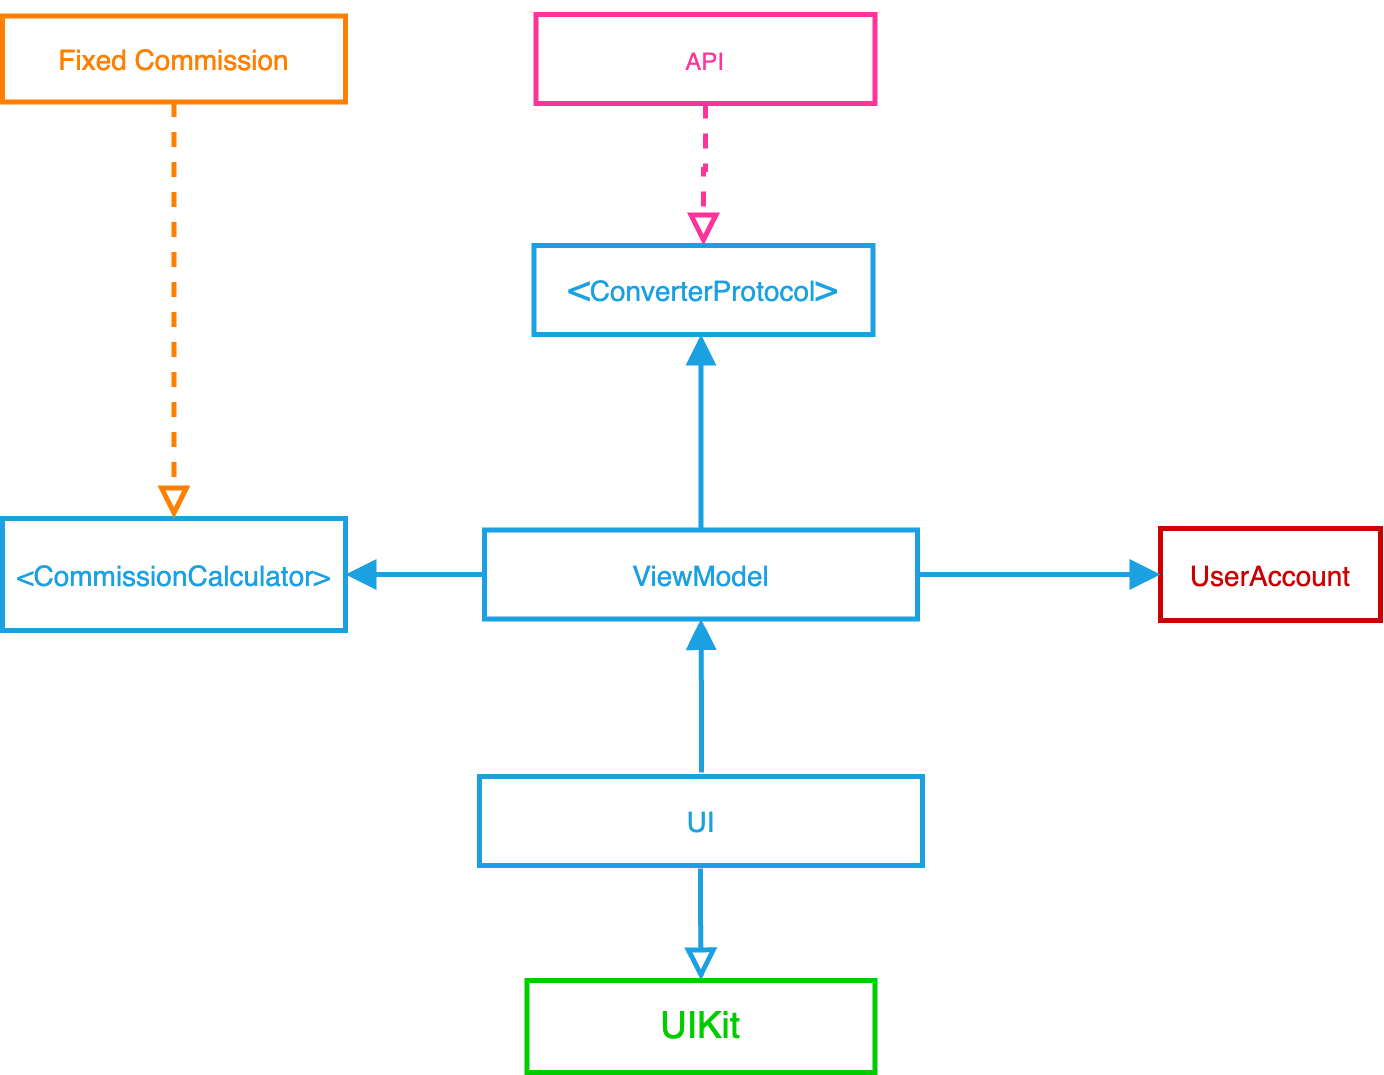

The diagram above was exported from draw.io. Its source (the exported page's mxGraphModel, read from the mxfile embedded in the PNG):
<mxGraphModel dx="869" dy="-1357" grid="1" gridSize="10" guides="1" tooltips="1" connect="1" arrows="1" fold="1" page="1" pageScale="1" pageWidth="1100" pageHeight="850" math="0" shadow="0">
  <root>
    <mxCell id="0" />
    <mxCell id="1" parent="0" />
    <mxCell id="clQoa2TepACGA1SUAbgh-1" value="&lt;font style=&quot;font-size: 28px;&quot;&gt;ViewModel&lt;/font&gt;" style="rounded=0;whiteSpace=wrap;html=1;strokeWidth=5;fontSize=37;fontColor=#1BA1E2;fillColor=none;strokeColor=#1BA1E2;" vertex="1" parent="1">
      <mxGeometry x="2652" y="3415.5" width="433" height="89" as="geometry" />
    </mxCell>
    <mxCell id="clQoa2TepACGA1SUAbgh-2" style="edgeStyle=orthogonalEdgeStyle;rounded=0;html=1;jettySize=auto;orthogonalLoop=1;strokeWidth=5;fontSize=37;endArrow=block;endFill=1;endSize=18;strokeColor=#1BA1E2;fontColor=#FF3399;exitX=0.5;exitY=0;exitDx=0;exitDy=0;entryX=0.5;entryY=1;entryDx=0;entryDy=0;" edge="1" parent="1" source="clQoa2TepACGA1SUAbgh-1">
      <mxGeometry relative="1" as="geometry">
        <mxPoint x="2890.9999511718743" y="3511.999951171875" as="sourcePoint" />
        <mxPoint x="2868.5" y="3220" as="targetPoint" />
        <Array as="points" />
      </mxGeometry>
    </mxCell>
    <mxCell id="clQoa2TepACGA1SUAbgh-3" value="&lt;font style=&quot;font-size: 24px;&quot;&gt;API&lt;/font&gt;" style="rounded=0;whiteSpace=wrap;html=1;strokeWidth=5;fontSize=37;fillColor=none;strokeColor=#FF3399;fontColor=#FF3399;" vertex="1" parent="1">
      <mxGeometry x="2703.499951171875" y="2899.999951171875" width="339" height="89" as="geometry" />
    </mxCell>
    <mxCell id="clQoa2TepACGA1SUAbgh-4" style="edgeStyle=orthogonalEdgeStyle;rounded=0;html=1;jettySize=auto;orthogonalLoop=1;strokeWidth=5;fontSize=37;endArrow=block;endFill=0;endSize=20;strokeColor=#FF3399;fontColor=#FF3399;dashed=1;entryX=0.5;entryY=0;entryDx=0;entryDy=0;exitX=0.5;exitY=1;exitDx=0;exitDy=0;" edge="1" parent="1" source="clQoa2TepACGA1SUAbgh-3" target="clQoa2TepACGA1SUAbgh-12">
      <mxGeometry relative="1" as="geometry">
        <mxPoint x="2502" y="2820" as="sourcePoint" />
        <mxPoint x="2863.499951171875" y="2888.999951171875" as="targetPoint" />
        <Array as="points" />
      </mxGeometry>
    </mxCell>
    <mxCell id="clQoa2TepACGA1SUAbgh-5" value="&lt;p&gt;&lt;font color=&quot;#1ba1e2&quot; style=&quot;font-size: 28px;&quot;&gt;&amp;lt;CommissionCalculator&amp;gt;&lt;/font&gt;&lt;/p&gt;" style="rounded=0;whiteSpace=wrap;html=1;strokeWidth=5;fontSize=37;fontColor=#FF8000;fillColor=none;strokeColor=#1BA1E2;" vertex="1" parent="1">
      <mxGeometry x="2170" y="3404" width="343" height="112" as="geometry" />
    </mxCell>
    <mxCell id="clQoa2TepACGA1SUAbgh-6" style="edgeStyle=orthogonalEdgeStyle;rounded=0;html=1;jettySize=auto;orthogonalLoop=1;strokeWidth=5;fontSize=37;endArrow=block;endFill=0;endSize=20;strokeColor=#FF8000;fontColor=#FF3399;dashed=1;exitX=0.5;exitY=1;exitDx=0;exitDy=0;entryX=0.5;entryY=0;entryDx=0;entryDy=0;" edge="1" parent="1" source="clQoa2TepACGA1SUAbgh-7" target="clQoa2TepACGA1SUAbgh-5">
      <mxGeometry relative="1" as="geometry">
        <mxPoint x="2695" y="3463" as="sourcePoint" />
        <mxPoint x="2266" y="3185" as="targetPoint" />
        <Array as="points" />
      </mxGeometry>
    </mxCell>
    <mxCell id="clQoa2TepACGA1SUAbgh-7" value="&lt;p&gt;&lt;font style=&quot;font-size: 28px;&quot;&gt;Fixed Commission&lt;/font&gt;&lt;/p&gt;" style="rounded=0;whiteSpace=wrap;html=1;strokeWidth=5;fontSize=37;fontColor=#FF8000;fillColor=none;strokeColor=#FF8000;" vertex="1" parent="1">
      <mxGeometry x="2169.999951171875" y="2901.499951171875" width="343" height="86" as="geometry" />
    </mxCell>
    <mxCell id="clQoa2TepACGA1SUAbgh-10" value="UIKit" style="rounded=0;whiteSpace=wrap;html=1;strokeWidth=5;fontSize=37;fontColor=#00CC00;labelBackgroundColor=none;fillColor=none;strokeColor=#00CC00;" vertex="1" parent="1">
      <mxGeometry x="2694.499951171875" y="3865.999951171875" width="348" height="92" as="geometry" />
    </mxCell>
    <mxCell id="clQoa2TepACGA1SUAbgh-11" style="edgeStyle=orthogonalEdgeStyle;rounded=0;html=1;jettySize=auto;orthogonalLoop=1;strokeWidth=5;fontSize=37;endArrow=block;endFill=0;endSize=20;strokeColor=#1BA1E2;fontColor=#FF3399;entryX=0.5;entryY=0;entryDx=0;entryDy=0;" edge="1" parent="1" target="clQoa2TepACGA1SUAbgh-10">
      <mxGeometry relative="1" as="geometry">
        <mxPoint x="2868" y="3754" as="sourcePoint" />
        <mxPoint x="2624" y="3770" as="targetPoint" />
        <Array as="points" />
      </mxGeometry>
    </mxCell>
    <mxCell id="clQoa2TepACGA1SUAbgh-12" value="&amp;lt;&lt;font style=&quot;font-size: 28px;&quot;&gt;ConverterProtocol&lt;/font&gt;&amp;gt;" style="rounded=0;whiteSpace=wrap;html=1;strokeWidth=5;fontSize=37;fontColor=#1BA1E2;fillColor=none;strokeColor=#1aa1e2;" vertex="1" parent="1">
      <mxGeometry x="2701.499951171875" y="3130.999951171875" width="339" height="89" as="geometry" />
    </mxCell>
    <mxCell id="clQoa2TepACGA1SUAbgh-13" style="edgeStyle=orthogonalEdgeStyle;rounded=0;html=1;jettySize=auto;orthogonalLoop=1;strokeWidth=5;fontSize=37;endArrow=block;endFill=1;endSize=18;strokeColor=#1BA1E2;fontColor=#FF3399;exitX=0;exitY=0.5;exitDx=0;exitDy=0;entryX=1;entryY=0.5;entryDx=0;entryDy=0;" edge="1" parent="1" source="clQoa2TepACGA1SUAbgh-1" target="clQoa2TepACGA1SUAbgh-5">
      <mxGeometry relative="1" as="geometry">
        <mxPoint x="2628.999951171875" y="3450.999951171875" as="sourcePoint" />
        <mxPoint x="2629" y="3256" as="targetPoint" />
        <Array as="points" />
      </mxGeometry>
    </mxCell>
    <mxCell id="clQoa2TepACGA1SUAbgh-16" value="&lt;font style=&quot;font-size: 28px;&quot;&gt;UI&lt;/font&gt;" style="rounded=0;whiteSpace=wrap;html=1;strokeWidth=5;fontSize=37;fontColor=#1BA1E2;fillColor=none;strokeColor=#1BA1E2;" vertex="1" parent="1">
      <mxGeometry x="2647" y="3662" width="443" height="89" as="geometry" />
    </mxCell>
    <mxCell id="clQoa2TepACGA1SUAbgh-17" style="edgeStyle=orthogonalEdgeStyle;rounded=0;html=1;jettySize=auto;orthogonalLoop=1;strokeWidth=5;fontSize=37;endArrow=block;endFill=1;endSize=18;strokeColor=#1BA1E2;fontColor=#FF3399;entryX=0.5;entryY=1;entryDx=0;entryDy=0;" edge="1" parent="1" target="clQoa2TepACGA1SUAbgh-1">
      <mxGeometry relative="1" as="geometry">
        <mxPoint x="2869" y="3658" as="sourcePoint" />
        <mxPoint x="3224" y="3531" as="targetPoint" />
        <Array as="points" />
      </mxGeometry>
    </mxCell>
    <mxCell id="clQoa2TepACGA1SUAbgh-18" value="&lt;font color=&quot;#cc0000&quot; style=&quot;font-size: 28px;&quot;&gt;UserAccount&lt;/font&gt;" style="rounded=0;whiteSpace=wrap;html=1;strokeWidth=5;fontSize=37;fontColor=#CC99FF;labelBackgroundColor=none;fillColor=none;strokeColor=#CC0000;" vertex="1" parent="1">
      <mxGeometry x="3328" y="3414" width="220" height="92" as="geometry" />
    </mxCell>
    <mxCell id="clQoa2TepACGA1SUAbgh-21" style="edgeStyle=orthogonalEdgeStyle;rounded=0;html=1;jettySize=auto;orthogonalLoop=1;strokeWidth=5;fontSize=37;endArrow=block;endFill=1;endSize=18;strokeColor=#1BA1E2;fontColor=#FF3399;exitX=1;exitY=0.5;exitDx=0;exitDy=0;entryX=0;entryY=0.5;entryDx=0;entryDy=0;" edge="1" parent="1" source="clQoa2TepACGA1SUAbgh-1" target="clQoa2TepACGA1SUAbgh-18">
      <mxGeometry relative="1" as="geometry">
        <mxPoint x="3120" y="3444.5" as="sourcePoint" />
        <mxPoint x="3250" y="3460" as="targetPoint" />
        <Array as="points" />
      </mxGeometry>
    </mxCell>
  </root>
</mxGraphModel>